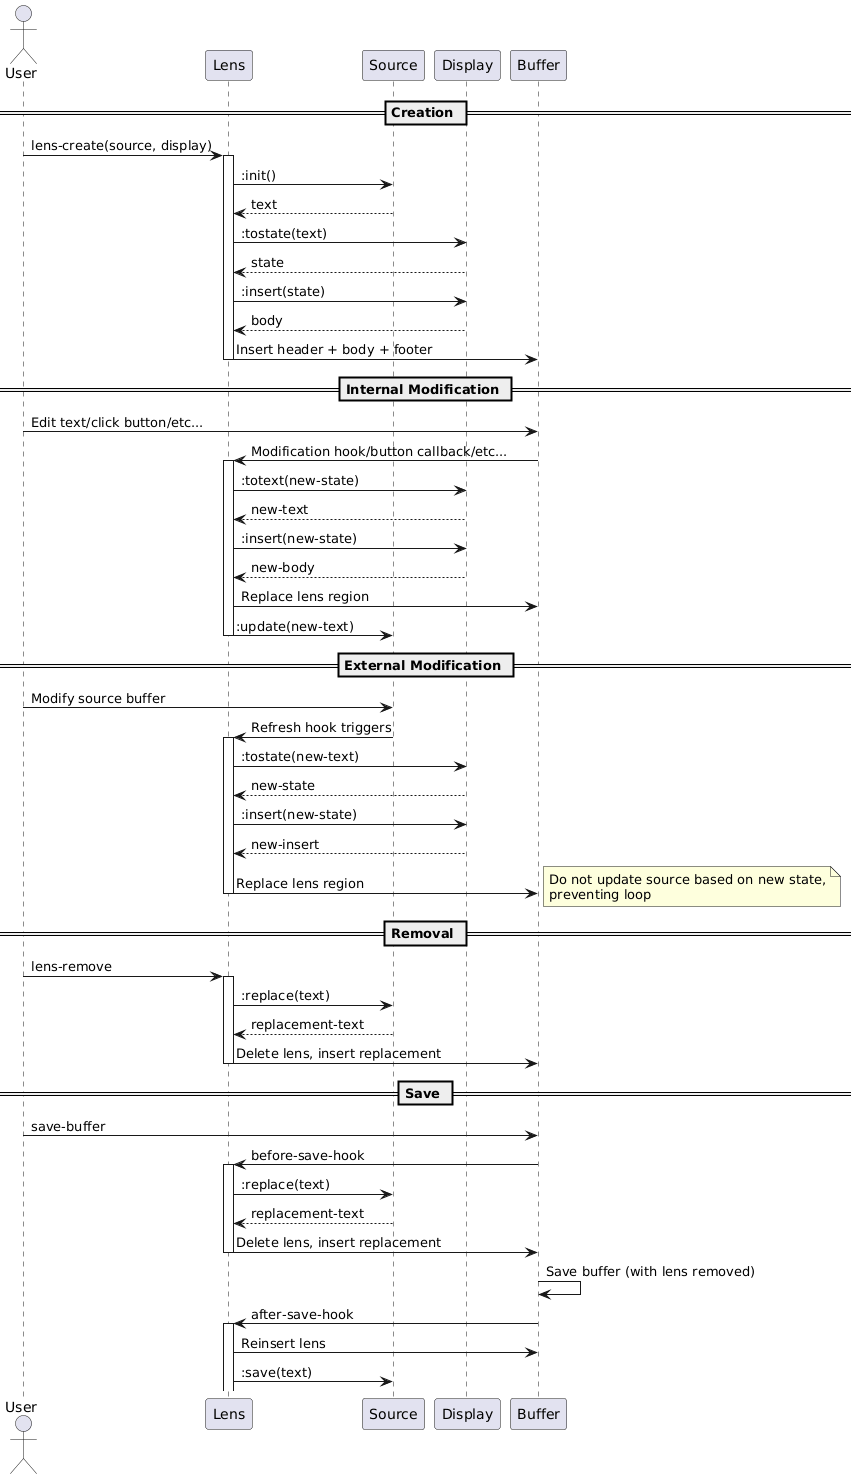

The diagram above was rendered by PlantUML. Its source (embedded in the PNG):
@startuml
skinparam shadowing false

actor User
participant Lens
participant Source
participant Display
participant Buffer

== Creation ==
User -> Lens: lens-create(source, display)
activate Lens
Lens -> Source: :init()
Source --> Lens: text
Lens -> Display: :tostate(text)
Display --> Lens: state
Lens -> Display: :insert(state)
Display --> Lens: body
Lens -> Buffer: Insert header + body + footer
deactivate Lens

== Internal Modification ==
User -> Buffer: Edit text/click button/etc...
Buffer -> Lens: Modification hook/button callback/etc...
activate Lens
Lens -> Display: :totext(new-state)
Display --> Lens: new-text
Lens -> Display: :insert(new-state)
Display --> Lens: new-body
Lens -> Buffer: Replace lens region
Lens -> Source: :update(new-text)
deactivate Lens

== External Modification ==
User -> Source: Modify source buffer
Source -> Lens: Refresh hook triggers
activate Lens
Lens -> Display: :tostate(new-text)
Display --> Lens: new-state
Lens -> Display: :insert(new-state)
Display --> Lens: new-insert
Lens -> Buffer: Replace lens region
note right: Do not update source based on new state,\npreventing loop
deactivate Lens

== Removal ==
User -> Lens: lens-remove
activate Lens
Lens -> Source: :replace(text)
Source --> Lens: replacement-text
Lens -> Buffer: Delete lens, insert replacement
deactivate Lens

== Save ==
User -> Buffer: save-buffer
Buffer -> Lens: before-save-hook
activate Lens
Lens -> Source: :replace(text)
Source --> Lens: replacement-text
Lens -> Buffer: Delete lens, insert replacement
deactivate Lens
Buffer -> Buffer: Save buffer (with lens removed)
Buffer -> Lens: after-save-hook
activate Lens
Lens -> Buffer: Reinsert lens
Lens -> Source: :save(text)

@enduml